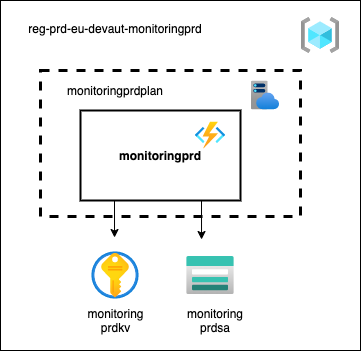

The diagram above was exported from draw.io. Its source (the exported page's mxGraphModel, read from the mxfile embedded in the PNG):
<mxGraphModel dx="680" dy="627" grid="1" gridSize="10" guides="1" tooltips="1" connect="1" arrows="1" fold="1" page="1" pageScale="1" pageWidth="850" pageHeight="1100" math="0" shadow="0">
  <root>
    <mxCell id="0" />
    <mxCell id="1" parent="0" />
    <mxCell id="sP2lpJBxqhgzaU0NXlts-43" value="" style="rounded=0;whiteSpace=wrap;html=1;align=left;" parent="1" vertex="1">
      <mxGeometry x="70" y="50" width="360" height="350" as="geometry" />
    </mxCell>
    <mxCell id="mM9peMXAxiWrn_j_5kJs-6" style="edgeStyle=orthogonalEdgeStyle;rounded=0;orthogonalLoop=1;jettySize=auto;html=1;exitX=0.75;exitY=1;exitDx=0;exitDy=0;entryX=0.342;entryY=-0.011;entryDx=0;entryDy=0;entryPerimeter=0;" parent="1" source="sP2lpJBxqhgzaU0NXlts-1" edge="1">
      <mxGeometry relative="1" as="geometry">
        <mxPoint x="271.03999999999996" y="289.01" as="targetPoint" />
        <Array as="points">
          <mxPoint x="271" y="250" />
        </Array>
      </mxGeometry>
    </mxCell>
    <mxCell id="mM9peMXAxiWrn_j_5kJs-14" style="edgeStyle=orthogonalEdgeStyle;rounded=0;orthogonalLoop=1;jettySize=auto;html=1;exitX=0.25;exitY=1;exitDx=0;exitDy=0;entryX=0.629;entryY=-0.033;entryDx=0;entryDy=0;entryPerimeter=0;" parent="1" source="sP2lpJBxqhgzaU0NXlts-1" edge="1">
      <mxGeometry relative="1" as="geometry">
        <mxPoint x="184.02999999999997" y="287.03" as="targetPoint" />
      </mxGeometry>
    </mxCell>
    <mxCell id="sP2lpJBxqhgzaU0NXlts-1" value="monitoringprd" style="rounded=0;whiteSpace=wrap;html=1;strokeWidth=2;fontStyle=1" parent="1" vertex="1">
      <mxGeometry x="150" y="160" width="160" height="90" as="geometry" />
    </mxCell>
    <mxCell id="lotgXvird97lyC9c733G-11" value="&lt;div&gt;reg-prd-eu-devaut-monitoringprd&lt;/div&gt;&lt;div&gt;&lt;br&gt;&lt;/div&gt;" style="text;html=1;strokeColor=none;fillColor=none;align=center;verticalAlign=middle;whiteSpace=wrap;rounded=0;" parent="1" vertex="1">
      <mxGeometry x="80" y="75" width="210" height="20" as="geometry" />
    </mxCell>
    <mxCell id="lotgXvird97lyC9c733G-13" value="" style="shape=image;verticalLabelPosition=bottom;verticalAlign=top;aspect=fixed;imageAspect=0;image=data:image/svg+xml,(base64 omitted: 2316 chars);" parent="1" vertex="1">
      <mxGeometry x="265" y="170" width="30" height="30" as="geometry" />
    </mxCell>
    <mxCell id="lotgXvird97lyC9c733G-14" value="" style="shape=image;verticalLabelPosition=bottom;verticalAlign=top;aspect=fixed;imageAspect=0;image=data:image/svg+xml,(base64 omitted: 2952 chars);" parent="1" vertex="1">
      <mxGeometry x="160" y="300" width="50" height="50" as="geometry" />
    </mxCell>
    <mxCell id="lotgXvird97lyC9c733G-15" value="" style="shape=image;verticalLabelPosition=bottom;verticalAlign=top;aspect=fixed;imageAspect=0;image=data:image/svg+xml,(base64 omitted: 2316 chars);" parent="1" vertex="1">
      <mxGeometry x="370" y="65" width="40" height="40" as="geometry" />
    </mxCell>
    <mxCell id="lotgXvird97lyC9c733G-21" style="edgeStyle=orthogonalEdgeStyle;rounded=0;orthogonalLoop=1;jettySize=auto;html=1;exitX=0.5;exitY=1;exitDx=0;exitDy=0;" parent="1" edge="1">
      <mxGeometry relative="1" as="geometry">
        <mxPoint x="190" y="119" as="sourcePoint" />
        <mxPoint x="190" y="119" as="targetPoint" />
      </mxGeometry>
    </mxCell>
    <mxCell id="mM9peMXAxiWrn_j_5kJs-5" value="" style="shape=image;verticalLabelPosition=bottom;verticalAlign=top;aspect=fixed;imageAspect=0;image=data:image/svg+xml,(base64 omitted: 1532 chars);" parent="1" vertex="1">
      <mxGeometry x="255" y="300" width="50" height="50" as="geometry" />
    </mxCell>
    <mxCell id="AUuv6AN3cT-d8Yi-BBkr-2" value="" style="rounded=0;whiteSpace=wrap;html=1;dashed=1;strokeWidth=3;fillColor=none;shadow=0;" parent="1" vertex="1">
      <mxGeometry x="110" y="120" width="260" height="146" as="geometry" />
    </mxCell>
    <mxCell id="AUuv6AN3cT-d8Yi-BBkr-3" value="" style="shape=image;verticalLabelPosition=bottom;verticalAlign=top;aspect=fixed;imageAspect=0;image=data:image/svg+xml,(base64 omitted: 2124 chars);" parent="1" vertex="1">
      <mxGeometry x="320" y="130" width="30" height="30" as="geometry" />
    </mxCell>
    <mxCell id="AUuv6AN3cT-d8Yi-BBkr-6" value="monitoringprdplan" style="text;html=1;strokeColor=none;fillColor=none;align=center;verticalAlign=middle;whiteSpace=wrap;rounded=0;shadow=0;dashed=1;" parent="1" vertex="1">
      <mxGeometry x="120" y="130" width="130" height="20" as="geometry" />
    </mxCell>
    <mxCell id="3" value="monitoring&lt;br&gt;prdkv" style="text;html=1;strokeColor=none;fillColor=none;align=center;verticalAlign=middle;whiteSpace=wrap;rounded=0;sketch=0;" parent="1" vertex="1">
      <mxGeometry x="167.5" y="355" width="35" height="30" as="geometry" />
    </mxCell>
    <mxCell id="4" value="monitoring&lt;br&gt;prdsa" style="text;html=1;strokeColor=none;fillColor=none;align=center;verticalAlign=middle;whiteSpace=wrap;rounded=0;sketch=0;" parent="1" vertex="1">
      <mxGeometry x="265" y="360" width="40" height="20" as="geometry" />
    </mxCell>
  </root>
</mxGraphModel>